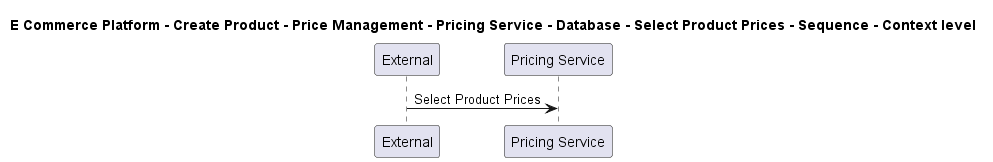

The diagram above was rendered by PlantUML. Its source (embedded in the PNG):
@startuml

title E Commerce Platform - Create Product - Price Management - Pricing Service - Database - Select Product Prices - Sequence - Context level

participant "External" as C4InterFlow.SoftwareSystems.ExternalSystem
participant "Pricing Service" as ECommercePlatform.CreateProduct.PriceManagement.SoftwareSystems.PricingService

C4InterFlow.SoftwareSystems.ExternalSystem -> ECommercePlatform.CreateProduct.PriceManagement.SoftwareSystems.PricingService : Select Product Prices


@enduml